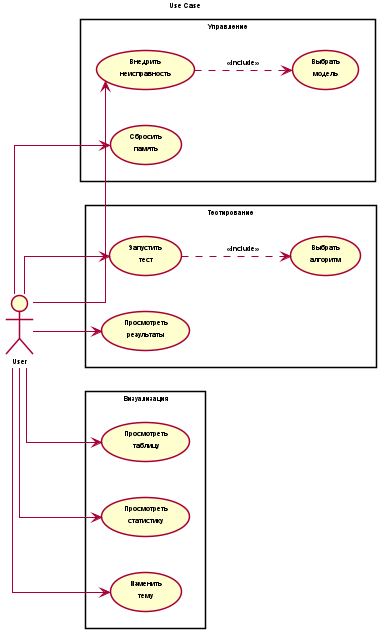

The diagram above was rendered by PlantUML. Its source (embedded in the PNG):
@startuml usecase_diagram
skinparam {
    shadowing false
    linetype ortho
    defaultFontSize 7
    padding 1
}

left to right direction

title Use Case

actor User

rectangle "Управление" {
    usecase "Внедрить\nнеисправность" as UC1
    usecase "Сбросить\nпамять" as UC2
    usecase "Выбрать\nмодель" as UC3
}

rectangle "Тестирование" {
    usecase "Запустить\nтест" as UC4
    usecase "Выбрать\nалгоритм" as UC5
    usecase "Просмотреть\nрезультаты" as UC6
}

rectangle "Визуализация" {
    usecase "Просмотреть\nтаблицу" as UC7
    usecase "Просмотреть\nстатистику" as UC8
    usecase "Изменить\nтему" as UC9
}

User --> UC1
User --> UC2
User --> UC4
User --> UC6
User --> UC7
User --> UC8
User --> UC9

UC1 ..> UC3 : <<include>>
UC4 ..> UC5 : <<include>>

@enduml